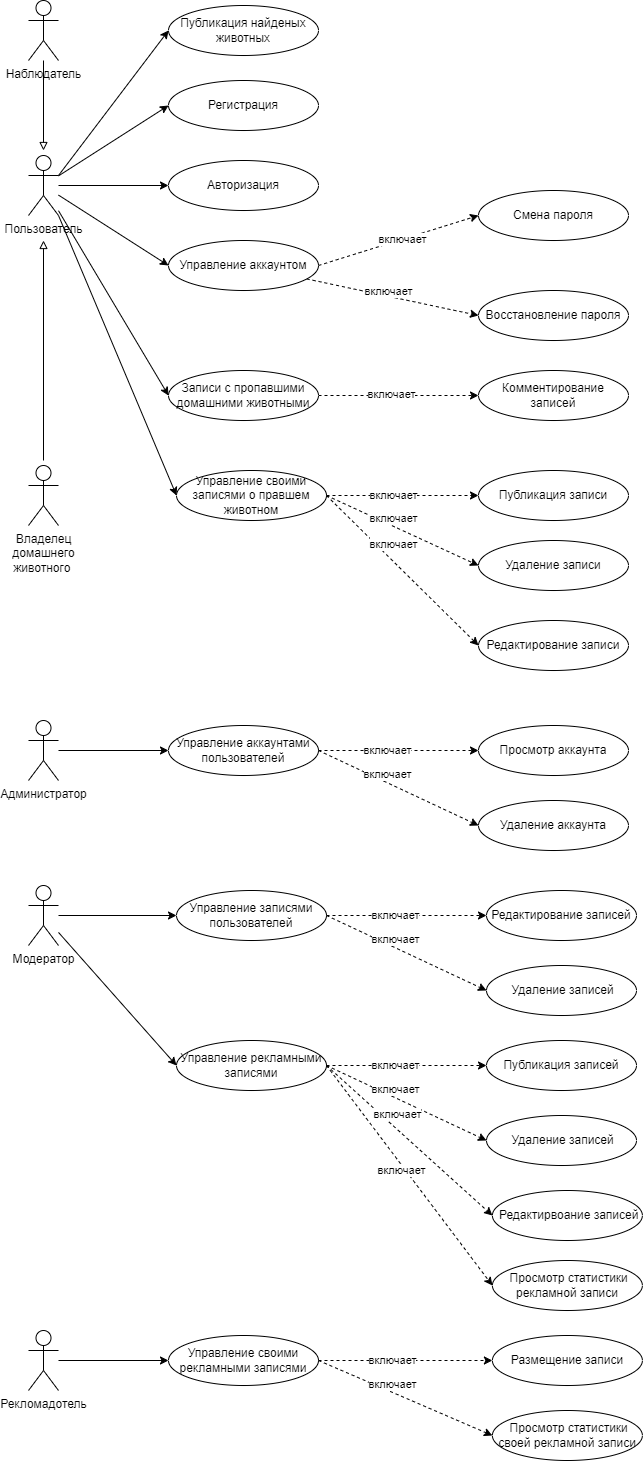

The diagram above was exported from draw.io. Its source (the exported page's mxGraphModel, read from the mxfile embedded in the PNG):
<mxGraphModel dx="1036" dy="606" grid="1" gridSize="10" guides="1" tooltips="1" connect="1" arrows="1" fold="1" page="1" pageScale="1" pageWidth="827" pageHeight="1169" math="0" shadow="0">
  <root>
    <mxCell id="0" />
    <mxCell id="1" parent="0" />
    <mxCell id="BrDhmX7CSqBO9YSk4uF9-1" value="Регистрация" style="ellipse;whiteSpace=wrap;html=1;" parent="1" vertex="1">
      <mxGeometry x="180" y="80" width="150" height="50" as="geometry" />
    </mxCell>
    <mxCell id="BrDhmX7CSqBO9YSk4uF9-2" value="Авторизация" style="ellipse;whiteSpace=wrap;html=1;" parent="1" vertex="1">
      <mxGeometry x="180" y="160" width="150" height="50" as="geometry" />
    </mxCell>
    <mxCell id="BrDhmX7CSqBO9YSk4uF9-3" value="Восстановление пароля" style="ellipse;whiteSpace=wrap;html=1;" parent="1" vertex="1">
      <mxGeometry x="490" y="290" width="150" height="50" as="geometry" />
    </mxCell>
    <mxCell id="BrDhmX7CSqBO9YSk4uF9-6" value="Комментирование записей" style="ellipse;whiteSpace=wrap;html=1;" parent="1" vertex="1">
      <mxGeometry x="490" y="370" width="150" height="50" as="geometry" />
    </mxCell>
    <mxCell id="BrDhmX7CSqBO9YSk4uF9-8" style="rounded=0;orthogonalLoop=1;jettySize=auto;html=1;entryX=0;entryY=0.5;entryDx=0;entryDy=0;dashed=1;" parent="1" source="BrDhmX7CSqBO9YSk4uF9-7" target="BrDhmX7CSqBO9YSk4uF9-3" edge="1">
      <mxGeometry relative="1" as="geometry" />
    </mxCell>
    <mxCell id="BrDhmX7CSqBO9YSk4uF9-9" value="включает" style="edgeLabel;html=1;align=center;verticalAlign=middle;resizable=0;points=[];" parent="BrDhmX7CSqBO9YSk4uF9-8" vertex="1" connectable="0">
      <mxGeometry x="-0.4016" y="3" relative="1" as="geometry">
        <mxPoint x="29" y="4" as="offset" />
      </mxGeometry>
    </mxCell>
    <mxCell id="BrDhmX7CSqBO9YSk4uF9-7" value="Управление аккаунтом" style="ellipse;whiteSpace=wrap;html=1;" parent="1" vertex="1">
      <mxGeometry x="180" y="240" width="150" height="50" as="geometry" />
    </mxCell>
    <mxCell id="BrDhmX7CSqBO9YSk4uF9-11" style="rounded=0;orthogonalLoop=1;jettySize=auto;html=1;entryX=0;entryY=0.5;entryDx=0;entryDy=0;dashed=1;exitX=1;exitY=0.5;exitDx=0;exitDy=0;" parent="1" source="BrDhmX7CSqBO9YSk4uF9-7" target="BrDhmX7CSqBO9YSk4uF9-13" edge="1">
      <mxGeometry relative="1" as="geometry">
        <mxPoint x="330" y="185" as="sourcePoint" />
      </mxGeometry>
    </mxCell>
    <mxCell id="BrDhmX7CSqBO9YSk4uF9-12" value="включает" style="edgeLabel;html=1;align=center;verticalAlign=middle;resizable=0;points=[];" parent="BrDhmX7CSqBO9YSk4uF9-11" vertex="1" connectable="0">
      <mxGeometry x="-0.4016" y="3" relative="1" as="geometry">
        <mxPoint x="37" y="-9" as="offset" />
      </mxGeometry>
    </mxCell>
    <mxCell id="BrDhmX7CSqBO9YSk4uF9-13" value="Смена пароля" style="ellipse;whiteSpace=wrap;html=1;" parent="1" vertex="1">
      <mxGeometry x="490" y="190" width="150" height="50" as="geometry" />
    </mxCell>
    <mxCell id="BrDhmX7CSqBO9YSk4uF9-15" style="rounded=0;orthogonalLoop=1;jettySize=auto;html=1;entryX=0;entryY=0.5;entryDx=0;entryDy=0;" parent="1" source="BrDhmX7CSqBO9YSk4uF9-14" target="BrDhmX7CSqBO9YSk4uF9-1" edge="1">
      <mxGeometry relative="1" as="geometry" />
    </mxCell>
    <mxCell id="BrDhmX7CSqBO9YSk4uF9-16" style="rounded=0;orthogonalLoop=1;jettySize=auto;html=1;entryX=0;entryY=0.5;entryDx=0;entryDy=0;" parent="1" source="BrDhmX7CSqBO9YSk4uF9-14" target="BrDhmX7CSqBO9YSk4uF9-2" edge="1">
      <mxGeometry relative="1" as="geometry" />
    </mxCell>
    <mxCell id="BrDhmX7CSqBO9YSk4uF9-17" style="rounded=0;orthogonalLoop=1;jettySize=auto;html=1;entryX=0;entryY=0.5;entryDx=0;entryDy=0;" parent="1" source="BrDhmX7CSqBO9YSk4uF9-14" target="BrDhmX7CSqBO9YSk4uF9-7" edge="1">
      <mxGeometry relative="1" as="geometry" />
    </mxCell>
    <mxCell id="BrDhmX7CSqBO9YSk4uF9-30" style="rounded=0;orthogonalLoop=1;jettySize=auto;html=1;entryX=0;entryY=0.5;entryDx=0;entryDy=0;exitX=1;exitY=1;exitDx=0;exitDy=0;exitPerimeter=0;" parent="1" source="BrDhmX7CSqBO9YSk4uF9-14" target="BrDhmX7CSqBO9YSk4uF9-29" edge="1">
      <mxGeometry relative="1" as="geometry" />
    </mxCell>
    <mxCell id="BrDhmX7CSqBO9YSk4uF9-44" style="rounded=0;orthogonalLoop=1;jettySize=auto;html=1;entryX=0;entryY=0.5;entryDx=0;entryDy=0;" parent="1" source="BrDhmX7CSqBO9YSk4uF9-14" target="BrDhmX7CSqBO9YSk4uF9-43" edge="1">
      <mxGeometry relative="1" as="geometry" />
    </mxCell>
    <mxCell id="BrDhmX7CSqBO9YSk4uF9-14" value="Пользователь" style="shape=umlActor;verticalLabelPosition=bottom;verticalAlign=top;html=1;outlineConnect=0;" parent="1" vertex="1">
      <mxGeometry x="40" y="155" width="30" height="60" as="geometry" />
    </mxCell>
    <mxCell id="BrDhmX7CSqBO9YSk4uF9-24" style="rounded=0;orthogonalLoop=1;jettySize=auto;html=1;endArrow=block;endFill=0;" parent="1" source="BrDhmX7CSqBO9YSk4uF9-21" edge="1">
      <mxGeometry relative="1" as="geometry">
        <mxPoint x="55" y="150" as="targetPoint" />
      </mxGeometry>
    </mxCell>
    <mxCell id="BrDhmX7CSqBO9YSk4uF9-42" style="rounded=0;orthogonalLoop=1;jettySize=auto;html=1;entryX=0;entryY=0.5;entryDx=0;entryDy=0;exitX=1;exitY=0.3333333333333333;exitDx=0;exitDy=0;exitPerimeter=0;" parent="1" source="BrDhmX7CSqBO9YSk4uF9-14" target="BrDhmX7CSqBO9YSk4uF9-41" edge="1">
      <mxGeometry relative="1" as="geometry">
        <mxPoint x="70" y="30" as="sourcePoint" />
      </mxGeometry>
    </mxCell>
    <mxCell id="BrDhmX7CSqBO9YSk4uF9-21" value="Наблюдатель" style="shape=umlActor;verticalLabelPosition=bottom;verticalAlign=top;html=1;outlineConnect=0;" parent="1" vertex="1">
      <mxGeometry x="40" width="30" height="60" as="geometry" />
    </mxCell>
    <mxCell id="BrDhmX7CSqBO9YSk4uF9-25" value="Владелец &lt;br&gt;домашнего &lt;br&gt;животного&amp;nbsp;" style="shape=umlActor;verticalLabelPosition=bottom;verticalAlign=top;html=1;outlineConnect=0;" parent="1" vertex="1">
      <mxGeometry x="40" y="465" width="30" height="60" as="geometry" />
    </mxCell>
    <mxCell id="BrDhmX7CSqBO9YSk4uF9-27" style="rounded=0;orthogonalLoop=1;jettySize=auto;html=1;endArrow=block;endFill=0;" parent="1" edge="1">
      <mxGeometry relative="1" as="geometry">
        <mxPoint x="55" y="460" as="sourcePoint" />
        <mxPoint x="55" y="240" as="targetPoint" />
      </mxGeometry>
    </mxCell>
    <mxCell id="BrDhmX7CSqBO9YSk4uF9-34" style="rounded=0;orthogonalLoop=1;jettySize=auto;html=1;entryX=0;entryY=0.5;entryDx=0;entryDy=0;dashed=1;exitX=1;exitY=0.5;exitDx=0;exitDy=0;" parent="1" source="BrDhmX7CSqBO9YSk4uF9-43" target="BrDhmX7CSqBO9YSk4uF9-6" edge="1">
      <mxGeometry relative="1" as="geometry" />
    </mxCell>
    <mxCell id="BrDhmX7CSqBO9YSk4uF9-37" value="включает" style="edgeLabel;html=1;align=center;verticalAlign=middle;resizable=0;points=[];" parent="BrDhmX7CSqBO9YSk4uF9-34" vertex="1" connectable="0">
      <mxGeometry x="-0.5004" y="-2" relative="1" as="geometry">
        <mxPoint x="32" y="-4" as="offset" />
      </mxGeometry>
    </mxCell>
    <mxCell id="BrDhmX7CSqBO9YSk4uF9-40" style="rounded=0;orthogonalLoop=1;jettySize=auto;html=1;entryX=0;entryY=0.5;entryDx=0;entryDy=0;dashed=1;" parent="1" source="BrDhmX7CSqBO9YSk4uF9-29" target="BrDhmX7CSqBO9YSk4uF9-39" edge="1">
      <mxGeometry relative="1" as="geometry" />
    </mxCell>
    <mxCell id="BrDhmX7CSqBO9YSk4uF9-45" value="включает" style="edgeLabel;html=1;align=center;verticalAlign=middle;resizable=0;points=[];" parent="BrDhmX7CSqBO9YSk4uF9-40" vertex="1" connectable="0">
      <mxGeometry x="-0.3455" y="1" relative="1" as="geometry">
        <mxPoint x="16" as="offset" />
      </mxGeometry>
    </mxCell>
    <mxCell id="BrDhmX7CSqBO9YSk4uF9-29" value="Управление своими записями о правшем животном" style="ellipse;whiteSpace=wrap;html=1;" parent="1" vertex="1">
      <mxGeometry x="188" y="470" width="150" height="50" as="geometry" />
    </mxCell>
    <mxCell id="BrDhmX7CSqBO9YSk4uF9-53" style="edgeStyle=orthogonalEdgeStyle;rounded=0;orthogonalLoop=1;jettySize=auto;html=1;entryX=0;entryY=0.5;entryDx=0;entryDy=0;" parent="1" source="BrDhmX7CSqBO9YSk4uF9-38" target="BrDhmX7CSqBO9YSk4uF9-54" edge="1">
      <mxGeometry relative="1" as="geometry">
        <mxPoint x="180" y="750" as="targetPoint" />
      </mxGeometry>
    </mxCell>
    <mxCell id="BrDhmX7CSqBO9YSk4uF9-38" value="Администратор" style="shape=umlActor;verticalLabelPosition=bottom;verticalAlign=top;html=1;outlineConnect=0;" parent="1" vertex="1">
      <mxGeometry x="40" y="720" width="30" height="60" as="geometry" />
    </mxCell>
    <mxCell id="BrDhmX7CSqBO9YSk4uF9-39" value="Публикация записи" style="ellipse;whiteSpace=wrap;html=1;" parent="1" vertex="1">
      <mxGeometry x="490" y="470" width="150" height="50" as="geometry" />
    </mxCell>
    <mxCell id="BrDhmX7CSqBO9YSk4uF9-41" value="Публикация найденых животных" style="ellipse;whiteSpace=wrap;html=1;" parent="1" vertex="1">
      <mxGeometry x="180" y="5" width="150" height="50" as="geometry" />
    </mxCell>
    <mxCell id="BrDhmX7CSqBO9YSk4uF9-43" value="Записи с пропавшими домашними животными" style="ellipse;whiteSpace=wrap;html=1;" parent="1" vertex="1">
      <mxGeometry x="180" y="370" width="150" height="50" as="geometry" />
    </mxCell>
    <mxCell id="BrDhmX7CSqBO9YSk4uF9-47" style="rounded=0;orthogonalLoop=1;jettySize=auto;html=1;entryX=0;entryY=0.5;entryDx=0;entryDy=0;dashed=1;exitX=1;exitY=0.5;exitDx=0;exitDy=0;" parent="1" source="BrDhmX7CSqBO9YSk4uF9-29" target="BrDhmX7CSqBO9YSk4uF9-49" edge="1">
      <mxGeometry relative="1" as="geometry">
        <mxPoint x="338" y="565" as="sourcePoint" />
      </mxGeometry>
    </mxCell>
    <mxCell id="BrDhmX7CSqBO9YSk4uF9-48" value="включает" style="edgeLabel;html=1;align=center;verticalAlign=middle;resizable=0;points=[];" parent="BrDhmX7CSqBO9YSk4uF9-47" vertex="1" connectable="0">
      <mxGeometry x="-0.3455" y="1" relative="1" as="geometry">
        <mxPoint x="16" as="offset" />
      </mxGeometry>
    </mxCell>
    <mxCell id="BrDhmX7CSqBO9YSk4uF9-49" value="Удаление записи" style="ellipse;whiteSpace=wrap;html=1;" parent="1" vertex="1">
      <mxGeometry x="490" y="540" width="150" height="50" as="geometry" />
    </mxCell>
    <mxCell id="BrDhmX7CSqBO9YSk4uF9-50" style="rounded=0;orthogonalLoop=1;jettySize=auto;html=1;entryX=0;entryY=0.5;entryDx=0;entryDy=0;dashed=1;exitX=1;exitY=0.5;exitDx=0;exitDy=0;" parent="1" source="BrDhmX7CSqBO9YSk4uF9-29" target="BrDhmX7CSqBO9YSk4uF9-52" edge="1">
      <mxGeometry relative="1" as="geometry">
        <mxPoint x="338" y="575" as="sourcePoint" />
      </mxGeometry>
    </mxCell>
    <mxCell id="BrDhmX7CSqBO9YSk4uF9-51" value="включает" style="edgeLabel;html=1;align=center;verticalAlign=middle;resizable=0;points=[];" parent="BrDhmX7CSqBO9YSk4uF9-50" vertex="1" connectable="0">
      <mxGeometry x="-0.3455" y="1" relative="1" as="geometry">
        <mxPoint x="16" as="offset" />
      </mxGeometry>
    </mxCell>
    <mxCell id="BrDhmX7CSqBO9YSk4uF9-52" value="Редактирование записи" style="ellipse;whiteSpace=wrap;html=1;" parent="1" vertex="1">
      <mxGeometry x="490" y="620" width="150" height="50" as="geometry" />
    </mxCell>
    <mxCell id="BrDhmX7CSqBO9YSk4uF9-54" value="Управление аккаунтами пользователей" style="ellipse;whiteSpace=wrap;html=1;" parent="1" vertex="1">
      <mxGeometry x="180" y="725" width="150" height="50" as="geometry" />
    </mxCell>
    <mxCell id="BrDhmX7CSqBO9YSk4uF9-55" style="rounded=0;orthogonalLoop=1;jettySize=auto;html=1;entryX=0;entryY=0.5;entryDx=0;entryDy=0;dashed=1;exitX=1;exitY=0.5;exitDx=0;exitDy=0;" parent="1" source="BrDhmX7CSqBO9YSk4uF9-54" target="BrDhmX7CSqBO9YSk4uF9-57" edge="1">
      <mxGeometry relative="1" as="geometry">
        <mxPoint x="350" y="750" as="sourcePoint" />
      </mxGeometry>
    </mxCell>
    <mxCell id="BrDhmX7CSqBO9YSk4uF9-56" value="включает" style="edgeLabel;html=1;align=center;verticalAlign=middle;resizable=0;points=[];" parent="BrDhmX7CSqBO9YSk4uF9-55" vertex="1" connectable="0">
      <mxGeometry x="-0.3455" y="1" relative="1" as="geometry">
        <mxPoint x="16" as="offset" />
      </mxGeometry>
    </mxCell>
    <mxCell id="BrDhmX7CSqBO9YSk4uF9-57" value="Просмотр аккаунта" style="ellipse;whiteSpace=wrap;html=1;" parent="1" vertex="1">
      <mxGeometry x="490" y="725" width="150" height="50" as="geometry" />
    </mxCell>
    <mxCell id="BrDhmX7CSqBO9YSk4uF9-59" style="rounded=0;orthogonalLoop=1;jettySize=auto;html=1;entryX=0;entryY=0.5;entryDx=0;entryDy=0;dashed=1;exitX=1;exitY=0.5;exitDx=0;exitDy=0;" parent="1" source="BrDhmX7CSqBO9YSk4uF9-54" target="BrDhmX7CSqBO9YSk4uF9-61" edge="1">
      <mxGeometry relative="1" as="geometry">
        <mxPoint x="330" y="825" as="sourcePoint" />
      </mxGeometry>
    </mxCell>
    <mxCell id="BrDhmX7CSqBO9YSk4uF9-60" value="включает" style="edgeLabel;html=1;align=center;verticalAlign=middle;resizable=0;points=[];" parent="BrDhmX7CSqBO9YSk4uF9-59" vertex="1" connectable="0">
      <mxGeometry x="-0.3455" y="1" relative="1" as="geometry">
        <mxPoint x="16" as="offset" />
      </mxGeometry>
    </mxCell>
    <mxCell id="BrDhmX7CSqBO9YSk4uF9-61" value="Удаление аккаунта" style="ellipse;whiteSpace=wrap;html=1;" parent="1" vertex="1">
      <mxGeometry x="490" y="800" width="150" height="50" as="geometry" />
    </mxCell>
    <mxCell id="BrDhmX7CSqBO9YSk4uF9-62" value="Управление записями пользователей" style="ellipse;whiteSpace=wrap;html=1;" parent="1" vertex="1">
      <mxGeometry x="188" y="890" width="150" height="50" as="geometry" />
    </mxCell>
    <mxCell id="BrDhmX7CSqBO9YSk4uF9-64" style="rounded=0;orthogonalLoop=1;jettySize=auto;html=1;entryX=0;entryY=0.5;entryDx=0;entryDy=0;dashed=1;exitX=1;exitY=0.5;exitDx=0;exitDy=0;" parent="1" source="BrDhmX7CSqBO9YSk4uF9-62" target="BrDhmX7CSqBO9YSk4uF9-66" edge="1">
      <mxGeometry relative="1" as="geometry">
        <mxPoint x="338" y="915" as="sourcePoint" />
      </mxGeometry>
    </mxCell>
    <mxCell id="BrDhmX7CSqBO9YSk4uF9-65" value="включает" style="edgeLabel;html=1;align=center;verticalAlign=middle;resizable=0;points=[];" parent="BrDhmX7CSqBO9YSk4uF9-64" vertex="1" connectable="0">
      <mxGeometry x="-0.3455" y="1" relative="1" as="geometry">
        <mxPoint x="16" as="offset" />
      </mxGeometry>
    </mxCell>
    <mxCell id="BrDhmX7CSqBO9YSk4uF9-66" value="Редактирование записей" style="ellipse;whiteSpace=wrap;html=1;" parent="1" vertex="1">
      <mxGeometry x="498" y="890" width="150" height="50" as="geometry" />
    </mxCell>
    <mxCell id="BrDhmX7CSqBO9YSk4uF9-67" style="rounded=0;orthogonalLoop=1;jettySize=auto;html=1;entryX=0;entryY=0.5;entryDx=0;entryDy=0;dashed=1;exitX=1;exitY=0.5;exitDx=0;exitDy=0;" parent="1" source="BrDhmX7CSqBO9YSk4uF9-62" target="BrDhmX7CSqBO9YSk4uF9-69" edge="1">
      <mxGeometry relative="1" as="geometry">
        <mxPoint x="338" y="915" as="sourcePoint" />
      </mxGeometry>
    </mxCell>
    <mxCell id="BrDhmX7CSqBO9YSk4uF9-68" value="включает" style="edgeLabel;html=1;align=center;verticalAlign=middle;resizable=0;points=[];" parent="BrDhmX7CSqBO9YSk4uF9-67" vertex="1" connectable="0">
      <mxGeometry x="-0.3455" y="1" relative="1" as="geometry">
        <mxPoint x="16" as="offset" />
      </mxGeometry>
    </mxCell>
    <mxCell id="BrDhmX7CSqBO9YSk4uF9-69" value="&amp;nbsp;Удаление записей" style="ellipse;whiteSpace=wrap;html=1;" parent="1" vertex="1">
      <mxGeometry x="498" y="965" width="150" height="50" as="geometry" />
    </mxCell>
    <mxCell id="BrDhmX7CSqBO9YSk4uF9-71" style="edgeStyle=orthogonalEdgeStyle;rounded=0;orthogonalLoop=1;jettySize=auto;html=1;entryX=0;entryY=0.5;entryDx=0;entryDy=0;" parent="1" source="BrDhmX7CSqBO9YSk4uF9-70" target="BrDhmX7CSqBO9YSk4uF9-62" edge="1">
      <mxGeometry relative="1" as="geometry" />
    </mxCell>
    <mxCell id="BrDhmX7CSqBO9YSk4uF9-82" style="rounded=0;orthogonalLoop=1;jettySize=auto;html=1;entryX=0;entryY=0.5;entryDx=0;entryDy=0;" parent="1" source="BrDhmX7CSqBO9YSk4uF9-70" target="BrDhmX7CSqBO9YSk4uF9-75" edge="1">
      <mxGeometry relative="1" as="geometry" />
    </mxCell>
    <mxCell id="BrDhmX7CSqBO9YSk4uF9-70" value="Модератор" style="shape=umlActor;verticalLabelPosition=bottom;verticalAlign=top;html=1;outlineConnect=0;" parent="1" vertex="1">
      <mxGeometry x="40" y="885" width="30" height="60" as="geometry" />
    </mxCell>
    <mxCell id="BrDhmX7CSqBO9YSk4uF9-74" value="" style="edgeStyle=orthogonalEdgeStyle;rounded=0;orthogonalLoop=1;jettySize=auto;html=1;" parent="1" source="BrDhmX7CSqBO9YSk4uF9-72" target="BrDhmX7CSqBO9YSk4uF9-73" edge="1">
      <mxGeometry relative="1" as="geometry" />
    </mxCell>
    <mxCell id="BrDhmX7CSqBO9YSk4uF9-72" value="Рекломадотель" style="shape=umlActor;verticalLabelPosition=bottom;verticalAlign=top;html=1;outlineConnect=0;" parent="1" vertex="1">
      <mxGeometry x="40" y="1330" width="30" height="60" as="geometry" />
    </mxCell>
    <mxCell id="BrDhmX7CSqBO9YSk4uF9-73" value="Управление своими рекламными записями" style="ellipse;whiteSpace=wrap;html=1;" parent="1" vertex="1">
      <mxGeometry x="180" y="1335" width="150" height="50" as="geometry" />
    </mxCell>
    <mxCell id="BrDhmX7CSqBO9YSk4uF9-75" value="Управление рекламными записями" style="ellipse;whiteSpace=wrap;html=1;" parent="1" vertex="1">
      <mxGeometry x="188" y="1040" width="150" height="50" as="geometry" />
    </mxCell>
    <mxCell id="BrDhmX7CSqBO9YSk4uF9-76" style="rounded=0;orthogonalLoop=1;jettySize=auto;html=1;entryX=0;entryY=0.5;entryDx=0;entryDy=0;dashed=1;exitX=1;exitY=0.5;exitDx=0;exitDy=0;" parent="1" source="BrDhmX7CSqBO9YSk4uF9-75" target="BrDhmX7CSqBO9YSk4uF9-78" edge="1">
      <mxGeometry relative="1" as="geometry">
        <mxPoint x="338" y="1065" as="sourcePoint" />
      </mxGeometry>
    </mxCell>
    <mxCell id="BrDhmX7CSqBO9YSk4uF9-77" value="включает" style="edgeLabel;html=1;align=center;verticalAlign=middle;resizable=0;points=[];" parent="BrDhmX7CSqBO9YSk4uF9-76" vertex="1" connectable="0">
      <mxGeometry x="-0.3455" y="1" relative="1" as="geometry">
        <mxPoint x="16" as="offset" />
      </mxGeometry>
    </mxCell>
    <mxCell id="BrDhmX7CSqBO9YSk4uF9-78" value="Публикация записей" style="ellipse;whiteSpace=wrap;html=1;" parent="1" vertex="1">
      <mxGeometry x="498" y="1040" width="150" height="50" as="geometry" />
    </mxCell>
    <mxCell id="BrDhmX7CSqBO9YSk4uF9-79" style="rounded=0;orthogonalLoop=1;jettySize=auto;html=1;entryX=0;entryY=0.5;entryDx=0;entryDy=0;dashed=1;exitX=1;exitY=0.5;exitDx=0;exitDy=0;" parent="1" source="BrDhmX7CSqBO9YSk4uF9-75" target="BrDhmX7CSqBO9YSk4uF9-81" edge="1">
      <mxGeometry relative="1" as="geometry">
        <mxPoint x="338" y="1065" as="sourcePoint" />
      </mxGeometry>
    </mxCell>
    <mxCell id="BrDhmX7CSqBO9YSk4uF9-80" value="включает" style="edgeLabel;html=1;align=center;verticalAlign=middle;resizable=0;points=[];" parent="BrDhmX7CSqBO9YSk4uF9-79" vertex="1" connectable="0">
      <mxGeometry x="-0.3455" y="1" relative="1" as="geometry">
        <mxPoint x="16" as="offset" />
      </mxGeometry>
    </mxCell>
    <mxCell id="BrDhmX7CSqBO9YSk4uF9-81" value="&amp;nbsp;Удаление записей" style="ellipse;whiteSpace=wrap;html=1;" parent="1" vertex="1">
      <mxGeometry x="498" y="1115" width="150" height="50" as="geometry" />
    </mxCell>
    <mxCell id="BrDhmX7CSqBO9YSk4uF9-83" value="&amp;nbsp;Редактирвоание записей" style="ellipse;whiteSpace=wrap;html=1;" parent="1" vertex="1">
      <mxGeometry x="503.89" y="1190" width="150" height="50" as="geometry" />
    </mxCell>
    <mxCell id="BrDhmX7CSqBO9YSk4uF9-84" style="rounded=0;orthogonalLoop=1;jettySize=auto;html=1;entryX=0;entryY=0.5;entryDx=0;entryDy=0;dashed=1;exitX=1;exitY=0.5;exitDx=0;exitDy=0;" parent="1" source="BrDhmX7CSqBO9YSk4uF9-75" target="BrDhmX7CSqBO9YSk4uF9-83" edge="1">
      <mxGeometry relative="1" as="geometry">
        <mxPoint x="340" y="1080" as="sourcePoint" />
        <mxPoint x="490" y="1205" as="targetPoint" />
      </mxGeometry>
    </mxCell>
    <mxCell id="BrDhmX7CSqBO9YSk4uF9-85" value="включает" style="edgeLabel;html=1;align=center;verticalAlign=middle;resizable=0;points=[];" parent="BrDhmX7CSqBO9YSk4uF9-84" vertex="1" connectable="0">
      <mxGeometry x="-0.3455" y="1" relative="1" as="geometry">
        <mxPoint x="16" as="offset" />
      </mxGeometry>
    </mxCell>
    <mxCell id="BrDhmX7CSqBO9YSk4uF9-86" style="rounded=0;orthogonalLoop=1;jettySize=auto;html=1;entryX=0;entryY=0.5;entryDx=0;entryDy=0;dashed=1;exitX=1;exitY=0.5;exitDx=0;exitDy=0;" parent="1" source="BrDhmX7CSqBO9YSk4uF9-73" target="BrDhmX7CSqBO9YSk4uF9-88" edge="1">
      <mxGeometry relative="1" as="geometry">
        <mxPoint x="370" y="1350" as="sourcePoint" />
      </mxGeometry>
    </mxCell>
    <mxCell id="BrDhmX7CSqBO9YSk4uF9-87" value="включает" style="edgeLabel;html=1;align=center;verticalAlign=middle;resizable=0;points=[];" parent="BrDhmX7CSqBO9YSk4uF9-86" vertex="1" connectable="0">
      <mxGeometry x="-0.3455" y="1" relative="1" as="geometry">
        <mxPoint x="16" as="offset" />
      </mxGeometry>
    </mxCell>
    <mxCell id="BrDhmX7CSqBO9YSk4uF9-88" value="Размещение записи" style="ellipse;whiteSpace=wrap;html=1;" parent="1" vertex="1">
      <mxGeometry x="503.89" y="1335" width="150" height="50" as="geometry" />
    </mxCell>
    <mxCell id="BrDhmX7CSqBO9YSk4uF9-89" style="rounded=0;orthogonalLoop=1;jettySize=auto;html=1;entryX=0;entryY=0.5;entryDx=0;entryDy=0;dashed=1;exitX=1;exitY=0.5;exitDx=0;exitDy=0;" parent="1" source="BrDhmX7CSqBO9YSk4uF9-73" target="BrDhmX7CSqBO9YSk4uF9-91" edge="1">
      <mxGeometry relative="1" as="geometry">
        <mxPoint x="370" y="1350" as="sourcePoint" />
      </mxGeometry>
    </mxCell>
    <mxCell id="BrDhmX7CSqBO9YSk4uF9-90" value="включает" style="edgeLabel;html=1;align=center;verticalAlign=middle;resizable=0;points=[];" parent="BrDhmX7CSqBO9YSk4uF9-89" vertex="1" connectable="0">
      <mxGeometry x="-0.3455" y="1" relative="1" as="geometry">
        <mxPoint x="16" as="offset" />
      </mxGeometry>
    </mxCell>
    <mxCell id="BrDhmX7CSqBO9YSk4uF9-91" value="&amp;nbsp;Просмотр статистики своей рекламной записи" style="ellipse;whiteSpace=wrap;html=1;" parent="1" vertex="1">
      <mxGeometry x="503.89" y="1410" width="150" height="50" as="geometry" />
    </mxCell>
    <mxCell id="BrDhmX7CSqBO9YSk4uF9-95" value="&amp;nbsp;Просмотр статистики рекламной записи" style="ellipse;whiteSpace=wrap;html=1;" parent="1" vertex="1">
      <mxGeometry x="503.89" y="1260" width="150" height="50" as="geometry" />
    </mxCell>
    <mxCell id="BrDhmX7CSqBO9YSk4uF9-96" style="rounded=0;orthogonalLoop=1;jettySize=auto;html=1;entryX=0;entryY=0.5;entryDx=0;entryDy=0;dashed=1;exitX=1;exitY=0.5;exitDx=0;exitDy=0;" parent="1" source="BrDhmX7CSqBO9YSk4uF9-75" target="BrDhmX7CSqBO9YSk4uF9-95" edge="1">
      <mxGeometry relative="1" as="geometry">
        <mxPoint x="348" y="1075" as="sourcePoint" />
        <mxPoint x="514" y="1225" as="targetPoint" />
      </mxGeometry>
    </mxCell>
    <mxCell id="BrDhmX7CSqBO9YSk4uF9-97" value="включает" style="edgeLabel;html=1;align=center;verticalAlign=middle;resizable=0;points=[];" parent="BrDhmX7CSqBO9YSk4uF9-96" vertex="1" connectable="0">
      <mxGeometry x="-0.3455" y="1" relative="1" as="geometry">
        <mxPoint x="20" y="33" as="offset" />
      </mxGeometry>
    </mxCell>
  </root>
</mxGraphModel>